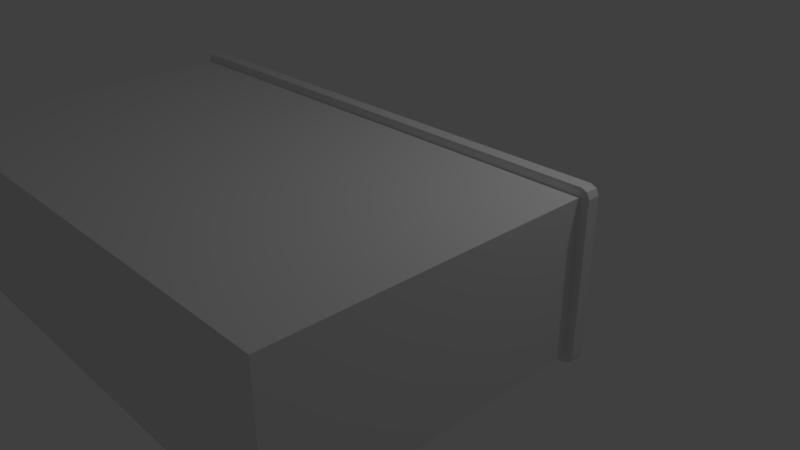 # Source: Radio.blend  (saved by Blender 2.78.0; exported with 4.5.12 LTS)
import bpy
from mathutils import Matrix  # noqa: F401  (used for matrix-valued properties, if any)

bpy.ops.wm.read_factory_settings(use_empty=True)
scene = bpy.context.scene
scene.name = 'Scene'

# ---- collections
col_collection_1 = bpy.data.collections.new('Collection 1'); scene.collection.children.link(col_collection_1)

# ---- world
world_world = bpy.data.worlds.new('World'); scene.world = world_world
world_world.color = (0.05088, 0.05088, 0.05088)
world_world.use_sun_shadow = False
world_world.sun_shadow_jitter_overblur = 0.0
world_world.cycles.sampling_method = 'MANUAL'

# ---- cameras
cam_camera = bpy.data.cameras.new('Camera')
cam_camera.clip_end = 100.0
cam_camera.lens = 35.0
cam_camera.sensor_width = 32.0
cam_camera.sensor_height = 18.0
cam_camera.ortho_scale = 7.314
cam_camera.dof.focus_distance = 0.0
cam_camera.dof.aperture_fstop = 128.0

# ---- lights
light_lamp = bpy.data.lights.new('Lamp', 'POINT')
light_lamp.transmission_factor = 0.0
light_lamp.cutoff_distance = 30.0
light_lamp.energy = 100.0
light_lamp.shadow_buffer_clip_start = 1.001
light_lamp.shadow_soft_size = 0.1
light_lamp.shadow_maximum_resolution = 0.006
light_lamp.use_absolute_resolution = True

# ---- meshes
me_cube_001 = bpy.data.meshes.new('Cube.001')
me_cube_001.from_pydata([(-3.198, -0.9, -1.0), (-3.198, -1.0, -0.9), (-3.298, -0.9, -0.9), (-3.198, -0.9707, -0.9707), (-3.256, -0.9577, -0.9577), (-3.269, -0.9707, -0.9), (-3.269, -0.9, -0.9707), (-3.198, -1.0, 0.9), (-3.198, -0.9, 1.0), (-3.298, -0.9, 0.9), (-3.198, -0.9707, 0.9707), (-3.256, -0.9577, 0.9577), (-3.269, -0.9, 0.9707), (-3.269, -0.9707, 0.9), (-3.198, 0.9, -1.0), (-3.298, 0.9, -0.9), (-3.198, 1.0, -0.9), (-3.269, 0.9, -0.9707), (-3.256, 0.9577, -0.9577), (-3.269, 0.9707, -0.9), (-3.198, 0.9707, -0.9707), (-3.198, 0.9, 1.0), (-3.198, 1.0, 0.9), (-3.298, 0.9, 0.9), (-3.198, 0.9707, 0.9707), (-3.256, 0.9577, 0.9577), (-3.269, 0.9707, 0.9), (-3.269, 0.9, 0.9707), (3.155, -0.9, -1.0), (3.255, -0.9, -0.9), (3.155, -1.0, -0.9), (3.226, -0.9, -0.9707), (3.213, -0.9577, -0.9577), (3.226, -0.9707, -0.9), (3.155, -0.9707, -0.9707), (3.155, -0.9, 1.0), (3.155, -1.0, 0.9), (3.255, -0.9, 0.9), (3.155, -0.9707, 0.9707), (3.213, -0.9577, 0.9577), (3.226, -0.9707, 0.9), (3.226, -0.9, 0.9707), (3.155, 0.9, -1.0), (3.155, 1.0, -0.9), (3.255, 0.9, -0.9), (3.155, 0.9707, -0.9707), (3.213, 0.9577, -0.9577), (3.226, 0.9707, -0.9), (3.226, 0.9, -0.9707), (3.155, 0.9, 1.0), (3.255, 0.9, 0.9), (3.155, 1.0, 0.9), (3.226, 0.9, 0.9707), (3.213, 0.9577, 0.9577), (3.226, 0.9707, 0.9), (3.155, 0.9707, 0.9707), (-3.198, -1.0, 0.0), (-3.269, -0.9707, 0.0), (-3.298, -0.9, 0.0), (-3.198, 1.0, 0.0), (-3.269, 0.9707, 0.0), (-3.298, 0.9, 0.0), (3.255, 0.9, 0.0), (3.226, 0.9707, 0.0), (3.155, 1.0, 0.0), (3.155, -1.0, 0.0), (3.226, -0.9707, 0.0), (3.255, -0.9, 0.0), (-3.198, 1.0, 0.0), (-3.198, 1.0, -0.9), (3.155, 1.0, -0.9), (3.155, 1.0, 0.0), (-0.02159, 0.9, -1.0), (-0.02159, 0.9707, -0.9707), (-0.02159, 1.0, -0.9), (-0.02159, 0.9, 1.0), (-0.02159, 0.9707, 0.9707), (-0.02159, 1.0, 0.9), (-0.02159, -0.9, -1.0), (-0.02159, -0.9707, -0.9707), (-0.02159, -1.0, -0.9), (-0.02159, -0.9, 1.0), (-0.02159, -0.9707, 0.9707), (-0.02159, -1.0, 0.9), (-0.02159, 1.0, 0.0), (-0.02159, 1.0, -0.9), (-0.02159, 1.0, 0.0), (-0.02159, 1.0, 0.8058), (-1.642, 1.0, 0.8058), (1.599, 1.0, 0.3467), (1.599, 1.0, 0.8058), (-1.642, 1.0, 0.3467), (-0.02159, 1.0, 0.3467), (-0.02159, -0.3658, 0.8058), (-1.642, -0.3658, 0.8058), (1.599, -0.3658, 0.3467), (1.599, -0.3658, 0.8058), (-1.642, -0.3658, 0.3467), (-0.02159, -0.3658, 0.3467), (-2.36, 1.0, -0.2857), (-2.36, 1.0, -0.6143), (-0.8594, 1.0, -0.6143), (-0.8594, 1.0, -0.2857), (-2.36, 0.5498, -0.2857), (-2.36, 0.5498, -0.6143), (-0.8594, 0.5498, -0.6143), (-0.8594, 0.5498, -0.2857), (-3.198, -45.44, 0.0), (-3.198, -45.44, 0.9), (3.155, -45.44, 0.0), (3.155, -45.44, -0.9), (-0.02159, -45.44, -0.9), (-3.198, -45.44, -0.9), (-0.02159, -45.44, 0.9), (3.155, -45.44, 0.9), (-0.02159, -45.44, 0.0), (0.4992, 1.0, -0.7524), (2.634, 1.0, -0.7524), (2.634, 1.0, -0.1476), (0.4992, 1.0, -0.1476), (0.5606, 3.791, -0.735), (2.573, 3.791, -0.735), (2.573, 2.383, -0.165), (0.5606, 2.383, -0.165), (0.7017, 3.692, -0.6951), (2.432, 3.692, -0.6951), (2.432, 2.482, -0.2049), (0.7017, 2.482, -0.2049), (0.7017, 3.26, -0.7027), (2.432, 3.26, -0.7027), (2.432, 2.049, -0.2126), (0.7017, 2.049, -0.2126)], [], [(65, 36, 114, 109), (62, 50, 37, 67), (75, 21, 8, 81), (58, 9, 23, 61), (77, 51, 90, 87), (0, 3, 4, 6), (1, 5, 4, 3), (2, 6, 4, 5), (7, 10, 11, 13), (8, 12, 11, 10), (9, 13, 11, 12), (14, 17, 18, 20), (15, 19, 18, 17), (16, 20, 18, 19), (21, 24, 25, 27), (22, 26, 25, 24), (23, 27, 25, 26), (28, 31, 32, 34), (29, 33, 32, 31), (30, 34, 32, 33), (35, 38, 39, 41), (36, 40, 39, 38), (37, 41, 39, 40), (42, 45, 46, 48), (43, 47, 46, 45), (44, 48, 46, 47), (49, 52, 53, 55), (50, 54, 53, 52), (51, 55, 53, 54), (14, 0, 6, 17), (17, 6, 2, 15), (56, 7, 13, 57), (57, 13, 9, 58), (8, 21, 27, 12), (12, 27, 23, 9), (59, 16, 19, 60), (60, 19, 15, 61), (72, 14, 20, 73), (73, 20, 16, 74), (75, 49, 55, 76), (76, 55, 51, 77), (62, 44, 47, 63), (63, 47, 43, 64), (28, 42, 48, 31), (31, 48, 44, 29), (49, 35, 41, 52), (52, 41, 37, 50), (65, 30, 33, 66), (66, 33, 29, 67), (78, 28, 34, 79), (79, 34, 30, 80), (81, 8, 10, 82), (82, 10, 7, 83), (72, 42, 28, 78), (40, 66, 67, 37), (36, 65, 66, 40), (54, 63, 64, 51), (50, 62, 63, 54), (26, 60, 61, 23), (22, 59, 60, 26), (5, 57, 58, 2), (1, 56, 57, 5), (64, 43, 70, 71), (2, 58, 61, 15), (44, 62, 67, 29), (7, 56, 107, 108), (85, 86, 119, 116), (16, 59, 68, 69), (74, 16, 69, 85), (84, 64, 71, 86), (59, 84, 86, 68), (43, 74, 85, 70), (86, 85, 101, 102), (56, 1, 112, 107), (14, 72, 78, 0), (38, 82, 83, 36), (35, 81, 82, 38), (3, 79, 80, 1), (0, 78, 79, 3), (24, 76, 77, 22), (21, 75, 76, 24), (45, 73, 74, 43), (42, 72, 73, 45), (51, 64, 89, 90), (49, 75, 81, 35), (30, 65, 109, 110), (91, 88, 94, 97), (87, 90, 96, 93), (84, 59, 91, 92), (64, 84, 92, 89), (22, 77, 87, 88), (59, 22, 88, 91), (98, 93, 96, 95), (97, 94, 93, 98), (88, 87, 93, 94), (92, 91, 97, 98), (89, 92, 98, 95), (90, 89, 95, 96), (99, 102, 106, 103), (69, 68, 99, 100), (85, 69, 100, 101), (68, 86, 102, 99), (104, 103, 106, 105), (100, 99, 103, 104), (102, 101, 105, 106), (101, 100, 104, 105), (115, 113, 108, 107), (111, 115, 107, 112), (110, 109, 115, 111), (109, 114, 113, 115), (80, 30, 110, 111), (1, 80, 111, 112), (83, 7, 108, 113), (36, 83, 113, 114), (117, 116, 120, 121), (71, 70, 117, 118), (86, 71, 118, 119), (70, 85, 116, 117), (120, 123, 127, 124), (116, 119, 123, 120), (118, 117, 121, 122), (119, 118, 122, 123), (127, 126, 130, 131), (122, 121, 125, 126), (123, 122, 126, 127), (121, 120, 124, 125), (128, 131, 130, 129), (125, 124, 128, 129), (124, 127, 131, 128), (126, 125, 129, 130)])
me_cube_001.use_remesh_preserve_volume = False
me_cube_001.use_remesh_preserve_attributes = False
me_cube_001.use_mirror_vertex_groups = False
me_cube_001.update()

# ---- objects
ob_cube = bpy.data.objects.new('Cube', me_cube_001)
ob_lamp = bpy.data.objects.new('Lamp', light_lamp)
ob_camera = bpy.data.objects.new('Camera', cam_camera)

# ---- transforms, parenting, visibility, modifiers, constraints
ob_cube.location = (0.0, 0.0, 0.9777)
ob_cube.scale = (1.0, 0.08478, 1.0)
ob_cube.lineart.crease_threshold = 0.0
ob_lamp.location = (4.076, 1.005, 5.904)
ob_lamp.rotation_euler = (0.6503, 0.05522, 1.866)
ob_lamp.lock_rotations_4d = False
ob_lamp.empty_display_type = 'ARROWS'
ob_lamp.color = (0.0, 0.0, 0.0, 0.0)
ob_lamp.lineart.crease_threshold = 0.0
ob_camera.location = (7.481, -6.508, 5.344)
ob_camera.rotation_euler = (1.109, 0.0, 0.8149)
ob_camera.lock_rotations_4d = False
ob_camera.empty_display_type = 'ARROWS'
ob_camera.color = (0.0, 0.0, 0.0, 0.0)
ob_camera.display_type = 'WIRE'
ob_camera.lineart.crease_threshold = 0.0

# ---- collection membership
col_collection_1.objects.link(ob_cube)
col_collection_1.objects.link(ob_lamp)
col_collection_1.objects.link(ob_camera)

# ---- scene / render settings (as saved in the file)
scene.camera = ob_camera
scene.frame_start = 1; scene.frame_end = 250; scene.frame_set(1)
scene.render.engine = 'BLENDER_EEVEE_NEXT'
scene.render.resolution_percentage = 50
scene.render.dither_intensity = 0.0
scene.cycles.use_denoising = False
scene.cycles.samples = 128
scene.cycles.sampling_pattern = 'TABULATED_SOBOL'
scene.cycles.light_sampling_threshold = 0.0
scene.cycles.use_adaptive_sampling = False
scene.cycles.use_light_tree = False
scene.cycles.blur_glossy = 0.0
scene.cycles.sample_clamp_indirect = 0.0
scene.view_settings.view_transform = 'Standard'
bpy.context.view_layer.update()
